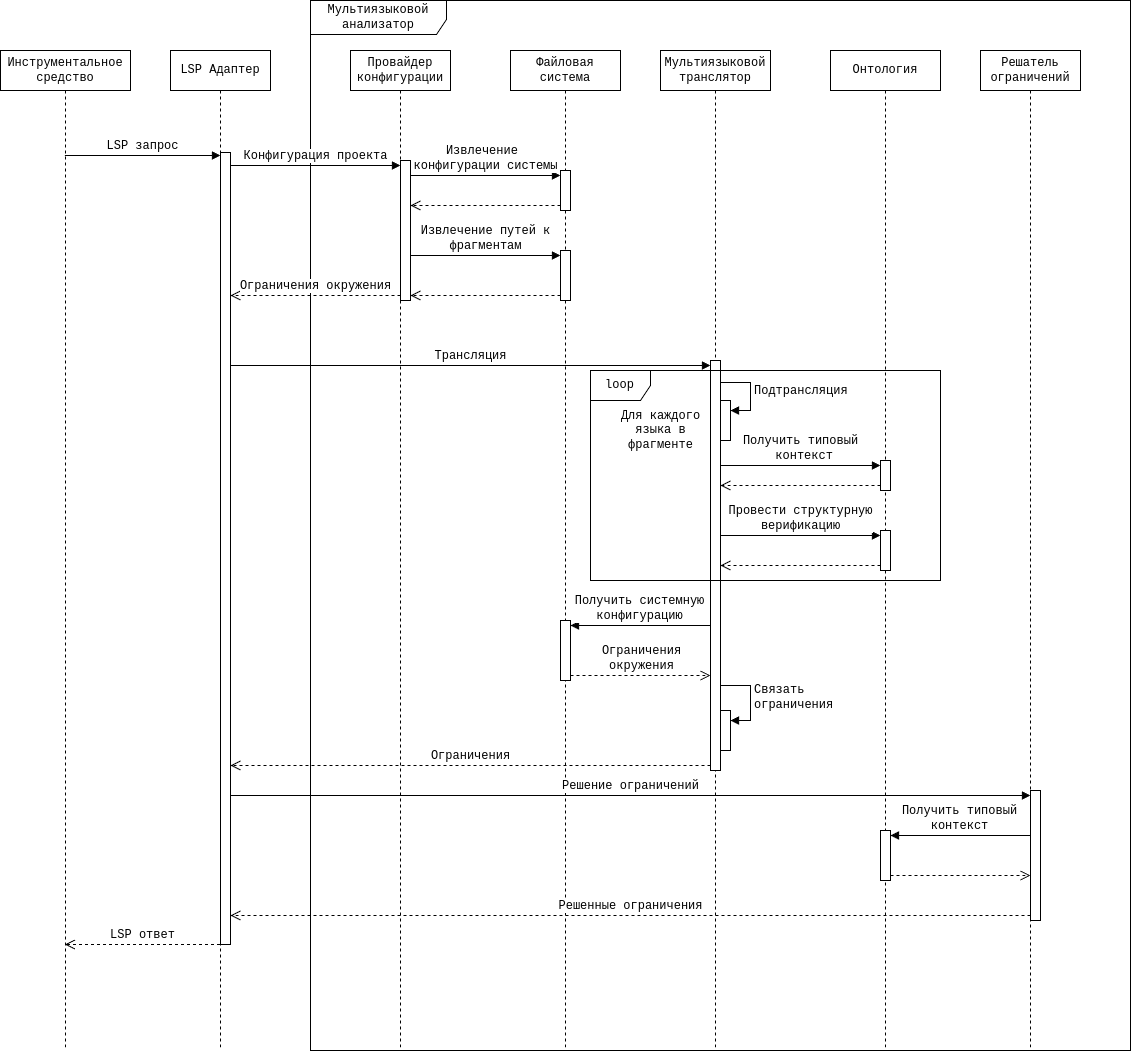

The diagram above was exported from draw.io. Its source (the exported page's mxGraphModel, read from the mxfile embedded in the PNG):
<mxGraphModel dx="2487" dy="1295" grid="0" gridSize="10" guides="1" tooltips="1" connect="1" arrows="1" fold="1" page="0" pageScale="1" pageWidth="850" pageHeight="1100" math="0" shadow="0">
  <root>
    <mxCell id="0" />
    <mxCell id="1" parent="0" />
    <mxCell id="Uo3D2fISTWGA5ru6JgWc-18" value="Мультиязыковой анализатор" style="shape=umlFrame;whiteSpace=wrap;html=1;pointerEvents=0;strokeColor=default;align=center;verticalAlign=middle;fontFamily=Courier New;fontSize=12;fontColor=default;fillColor=default;width=136;height=34;" parent="1" vertex="1">
      <mxGeometry x="-120" y="-10" width="820" height="1050" as="geometry" />
    </mxCell>
    <mxCell id="Uo3D2fISTWGA5ru6JgWc-1" value="LSP Адаптер" style="shape=umlLifeline;perimeter=lifelinePerimeter;whiteSpace=wrap;html=1;container=1;dropTarget=0;collapsible=0;recursiveResize=0;outlineConnect=0;portConstraint=eastwest;newEdgeStyle={&quot;edgeStyle&quot;:&quot;elbowEdgeStyle&quot;,&quot;elbow&quot;:&quot;vertical&quot;,&quot;curved&quot;:0,&quot;rounded&quot;:0};fontFamily=Courier New;" parent="1" vertex="1">
      <mxGeometry x="-260" y="40" width="100" height="1000" as="geometry" />
    </mxCell>
    <mxCell id="Uo3D2fISTWGA5ru6JgWc-22" value="" style="html=1;points=[[0,0,0,0,5],[0,1,0,0,-5],[1,0,0,0,5],[1,1,0,0,-5]];perimeter=orthogonalPerimeter;outlineConnect=0;targetShapes=umlLifeline;portConstraint=eastwest;newEdgeStyle={&quot;curved&quot;:0,&quot;rounded&quot;:0};strokeColor=default;align=center;verticalAlign=middle;fontFamily=Courier New;fontSize=12;fontColor=default;fillColor=default;" parent="Uo3D2fISTWGA5ru6JgWc-1" vertex="1">
      <mxGeometry x="50" y="102" width="10" height="792" as="geometry" />
    </mxCell>
    <mxCell id="Uo3D2fISTWGA5ru6JgWc-2" value="Провайдер конфигурации" style="shape=umlLifeline;perimeter=lifelinePerimeter;whiteSpace=wrap;html=1;container=1;dropTarget=0;collapsible=0;recursiveResize=0;outlineConnect=0;portConstraint=eastwest;newEdgeStyle={&quot;edgeStyle&quot;:&quot;elbowEdgeStyle&quot;,&quot;elbow&quot;:&quot;vertical&quot;,&quot;curved&quot;:0,&quot;rounded&quot;:0};fontFamily=Courier New;" parent="1" vertex="1">
      <mxGeometry x="-80" y="40" width="100" height="999" as="geometry" />
    </mxCell>
    <mxCell id="Uo3D2fISTWGA5ru6JgWc-14" value="" style="html=1;points=[[0,0,0,0,5],[0,1,0,0,-5],[1,0,0,0,5],[1,1,0,0,-5]];perimeter=orthogonalPerimeter;outlineConnect=0;targetShapes=umlLifeline;portConstraint=eastwest;newEdgeStyle={&quot;curved&quot;:0,&quot;rounded&quot;:0};strokeColor=default;align=center;verticalAlign=middle;fontFamily=Courier New;fontSize=12;fontColor=default;fillColor=default;" parent="Uo3D2fISTWGA5ru6JgWc-2" vertex="1">
      <mxGeometry x="50" y="110" width="10" height="140" as="geometry" />
    </mxCell>
    <mxCell id="Uo3D2fISTWGA5ru6JgWc-3" value="Решатель ограничений" style="shape=umlLifeline;perimeter=lifelinePerimeter;whiteSpace=wrap;html=1;container=1;dropTarget=0;collapsible=0;recursiveResize=0;outlineConnect=0;portConstraint=eastwest;newEdgeStyle={&quot;edgeStyle&quot;:&quot;elbowEdgeStyle&quot;,&quot;elbow&quot;:&quot;vertical&quot;,&quot;curved&quot;:0,&quot;rounded&quot;:0};fontFamily=Courier New;" parent="1" vertex="1">
      <mxGeometry x="550" y="40" width="100" height="999" as="geometry" />
    </mxCell>
    <mxCell id="Uo3D2fISTWGA5ru6JgWc-63" value="" style="html=1;points=[[0,0,0,0,5],[0,1,0,0,-5],[1,0,0,0,5],[1,1,0,0,-5]];perimeter=orthogonalPerimeter;outlineConnect=0;targetShapes=umlLifeline;portConstraint=eastwest;newEdgeStyle={&quot;curved&quot;:0,&quot;rounded&quot;:0};strokeColor=default;align=center;verticalAlign=middle;fontFamily=Courier New;fontSize=12;fontColor=default;fillColor=default;" parent="Uo3D2fISTWGA5ru6JgWc-3" vertex="1">
      <mxGeometry x="50" y="740" width="10" height="130" as="geometry" />
    </mxCell>
    <mxCell id="Uo3D2fISTWGA5ru6JgWc-4" value="Мультиязыковой транслятор" style="shape=umlLifeline;perimeter=lifelinePerimeter;whiteSpace=wrap;html=1;container=1;dropTarget=0;collapsible=0;recursiveResize=0;outlineConnect=0;portConstraint=eastwest;newEdgeStyle={&quot;edgeStyle&quot;:&quot;elbowEdgeStyle&quot;,&quot;elbow&quot;:&quot;vertical&quot;,&quot;curved&quot;:0,&quot;rounded&quot;:0};fontFamily=Courier New;" parent="1" vertex="1">
      <mxGeometry x="230" y="40" width="110" height="999" as="geometry" />
    </mxCell>
    <mxCell id="Uo3D2fISTWGA5ru6JgWc-32" value="" style="html=1;points=[[0,0,0,0,5],[0,1,0,0,-5],[1,0,0,0,5],[1,1,0,0,-5]];perimeter=orthogonalPerimeter;outlineConnect=0;targetShapes=umlLifeline;portConstraint=eastwest;newEdgeStyle={&quot;curved&quot;:0,&quot;rounded&quot;:0};strokeColor=default;align=center;verticalAlign=middle;fontFamily=Courier New;fontSize=12;fontColor=default;fillColor=default;" parent="Uo3D2fISTWGA5ru6JgWc-4" vertex="1">
      <mxGeometry x="50" y="310" width="10" height="410" as="geometry" />
    </mxCell>
    <mxCell id="Uo3D2fISTWGA5ru6JgWc-41" value="" style="html=1;points=[[0,0,0,0,5],[0,1,0,0,-5],[1,0,0,0,5],[1,1,0,0,-5]];perimeter=orthogonalPerimeter;outlineConnect=0;targetShapes=umlLifeline;portConstraint=eastwest;newEdgeStyle={&quot;curved&quot;:0,&quot;rounded&quot;:0};strokeColor=default;align=center;verticalAlign=middle;fontFamily=Courier New;fontSize=12;fontColor=default;fillColor=default;" parent="Uo3D2fISTWGA5ru6JgWc-4" vertex="1">
      <mxGeometry x="60" y="350" width="10" height="40" as="geometry" />
    </mxCell>
    <mxCell id="Uo3D2fISTWGA5ru6JgWc-42" value="Подтрансляция" style="html=1;align=left;spacingLeft=2;endArrow=block;rounded=0;edgeStyle=orthogonalEdgeStyle;curved=0;rounded=0;fontFamily=Courier New;fontSize=12;fontColor=default;" parent="Uo3D2fISTWGA5ru6JgWc-4" target="Uo3D2fISTWGA5ru6JgWc-41" edge="1">
      <mxGeometry relative="1" as="geometry">
        <mxPoint x="60" y="332" as="sourcePoint" />
        <Array as="points">
          <mxPoint x="90" y="360" />
        </Array>
      </mxGeometry>
    </mxCell>
    <mxCell id="Uo3D2fISTWGA5ru6JgWc-59" value="" style="html=1;points=[[0,0,0,0,5],[0,1,0,0,-5],[1,0,0,0,5],[1,1,0,0,-5]];perimeter=orthogonalPerimeter;outlineConnect=0;targetShapes=umlLifeline;portConstraint=eastwest;newEdgeStyle={&quot;curved&quot;:0,&quot;rounded&quot;:0};strokeColor=default;align=center;verticalAlign=middle;fontFamily=Courier New;fontSize=12;fontColor=default;fillColor=default;" parent="Uo3D2fISTWGA5ru6JgWc-4" vertex="1">
      <mxGeometry x="60" y="660" width="10" height="40" as="geometry" />
    </mxCell>
    <mxCell id="Uo3D2fISTWGA5ru6JgWc-60" value="&lt;div&gt;Связать&lt;/div&gt;&lt;div&gt;ограничения&lt;br&gt;&lt;/div&gt;" style="html=1;align=left;spacingLeft=2;endArrow=block;rounded=0;edgeStyle=orthogonalEdgeStyle;curved=0;rounded=0;fontFamily=Courier New;fontSize=12;fontColor=default;" parent="Uo3D2fISTWGA5ru6JgWc-4" target="Uo3D2fISTWGA5ru6JgWc-59" edge="1">
      <mxGeometry relative="1" as="geometry">
        <mxPoint x="60" y="635" as="sourcePoint" />
        <Array as="points">
          <mxPoint x="90" y="670" />
        </Array>
      </mxGeometry>
    </mxCell>
    <mxCell id="Uo3D2fISTWGA5ru6JgWc-5" value="Онтология" style="shape=umlLifeline;perimeter=lifelinePerimeter;whiteSpace=wrap;html=1;container=1;dropTarget=0;collapsible=0;recursiveResize=0;outlineConnect=0;portConstraint=eastwest;newEdgeStyle={&quot;edgeStyle&quot;:&quot;elbowEdgeStyle&quot;,&quot;elbow&quot;:&quot;vertical&quot;,&quot;curved&quot;:0,&quot;rounded&quot;:0};fontFamily=Courier New;" parent="1" vertex="1">
      <mxGeometry x="400" y="40" width="110" height="999" as="geometry" />
    </mxCell>
    <mxCell id="Uo3D2fISTWGA5ru6JgWc-70" value="" style="html=1;points=[[0,0,0,0,5],[0,1,0,0,-5],[1,0,0,0,5],[1,1,0,0,-5]];perimeter=orthogonalPerimeter;outlineConnect=0;targetShapes=umlLifeline;portConstraint=eastwest;newEdgeStyle={&quot;curved&quot;:0,&quot;rounded&quot;:0};strokeColor=default;align=center;verticalAlign=middle;fontFamily=Courier New;fontSize=12;fontColor=default;fillColor=default;" parent="Uo3D2fISTWGA5ru6JgWc-5" vertex="1">
      <mxGeometry x="50" y="780" width="10" height="50" as="geometry" />
    </mxCell>
    <mxCell id="Uo3D2fISTWGA5ru6JgWc-6" value="Файловая система" style="shape=umlLifeline;perimeter=lifelinePerimeter;whiteSpace=wrap;html=1;container=1;dropTarget=0;collapsible=0;recursiveResize=0;outlineConnect=0;portConstraint=eastwest;newEdgeStyle={&quot;edgeStyle&quot;:&quot;elbowEdgeStyle&quot;,&quot;elbow&quot;:&quot;vertical&quot;,&quot;curved&quot;:0,&quot;rounded&quot;:0};fontFamily=Courier New;" parent="1" vertex="1">
      <mxGeometry x="80" y="40" width="110" height="999" as="geometry" />
    </mxCell>
    <mxCell id="Uo3D2fISTWGA5ru6JgWc-25" value="" style="html=1;points=[[0,0,0,0,5],[0,1,0,0,-5],[1,0,0,0,5],[1,1,0,0,-5]];perimeter=orthogonalPerimeter;outlineConnect=0;targetShapes=umlLifeline;portConstraint=eastwest;newEdgeStyle={&quot;curved&quot;:0,&quot;rounded&quot;:0};strokeColor=default;align=center;verticalAlign=middle;fontFamily=Courier New;fontSize=12;fontColor=default;fillColor=default;" parent="Uo3D2fISTWGA5ru6JgWc-6" vertex="1">
      <mxGeometry x="50" y="120" width="10" height="40" as="geometry" />
    </mxCell>
    <mxCell id="Uo3D2fISTWGA5ru6JgWc-29" value="" style="html=1;points=[[0,0,0,0,5],[0,1,0,0,-5],[1,0,0,0,5],[1,1,0,0,-5]];perimeter=orthogonalPerimeter;outlineConnect=0;targetShapes=umlLifeline;portConstraint=eastwest;newEdgeStyle={&quot;curved&quot;:0,&quot;rounded&quot;:0};strokeColor=default;align=center;verticalAlign=middle;fontFamily=Courier New;fontSize=12;fontColor=default;fillColor=default;" parent="Uo3D2fISTWGA5ru6JgWc-6" vertex="1">
      <mxGeometry x="50" y="200" width="10" height="50" as="geometry" />
    </mxCell>
    <mxCell id="Uo3D2fISTWGA5ru6JgWc-54" value="" style="html=1;points=[[0,0,0,0,5],[0,1,0,0,-5],[1,0,0,0,5],[1,1,0,0,-5]];perimeter=orthogonalPerimeter;outlineConnect=0;targetShapes=umlLifeline;portConstraint=eastwest;newEdgeStyle={&quot;curved&quot;:0,&quot;rounded&quot;:0};strokeColor=default;align=center;verticalAlign=middle;fontFamily=Courier New;fontSize=12;fontColor=default;fillColor=default;" parent="Uo3D2fISTWGA5ru6JgWc-6" vertex="1">
      <mxGeometry x="50" y="570" width="10" height="60" as="geometry" />
    </mxCell>
    <mxCell id="Uo3D2fISTWGA5ru6JgWc-10" value="Инструментальное средство" style="shape=umlLifeline;perimeter=lifelinePerimeter;whiteSpace=wrap;html=1;container=1;dropTarget=0;collapsible=0;recursiveResize=0;outlineConnect=0;portConstraint=eastwest;newEdgeStyle={&quot;edgeStyle&quot;:&quot;elbowEdgeStyle&quot;,&quot;elbow&quot;:&quot;vertical&quot;,&quot;curved&quot;:0,&quot;rounded&quot;:0};fontFamily=Courier New;" parent="1" vertex="1">
      <mxGeometry x="-430" y="40" width="130" height="1000" as="geometry" />
    </mxCell>
    <mxCell id="Uo3D2fISTWGA5ru6JgWc-12" value="LSP запрос" style="html=1;verticalAlign=bottom;endArrow=block;curved=0;rounded=0;entryX=0;entryY=0;entryDx=0;entryDy=5;fontFamily=Courier New;fontSize=12;fontColor=default;" parent="1" source="Uo3D2fISTWGA5ru6JgWc-10" edge="1">
      <mxGeometry relative="1" as="geometry">
        <mxPoint x="-345" y="146" as="sourcePoint" />
        <mxPoint x="-210.00000000000023" y="145.00000000000318" as="targetPoint" />
      </mxGeometry>
    </mxCell>
    <mxCell id="Uo3D2fISTWGA5ru6JgWc-13" value="LSP ответ" style="html=1;verticalAlign=bottom;endArrow=open;dashed=1;endSize=8;curved=0;rounded=0;fontFamily=Courier New;fontSize=12;fontColor=default;" parent="1" source="Uo3D2fISTWGA5ru6JgWc-1" target="Uo3D2fISTWGA5ru6JgWc-10" edge="1">
      <mxGeometry relative="1" as="geometry">
        <mxPoint x="-345" y="216" as="targetPoint" />
        <mxPoint x="-210.00000000000023" y="995.9999999999968" as="sourcePoint" />
        <Array as="points">
          <mxPoint x="-258" y="934" />
        </Array>
      </mxGeometry>
    </mxCell>
    <mxCell id="Uo3D2fISTWGA5ru6JgWc-15" value="Конфигурация проекта" style="html=1;verticalAlign=bottom;endArrow=block;curved=0;rounded=0;entryX=0;entryY=0;entryDx=0;entryDy=5;fontFamily=Courier New;fontSize=12;fontColor=default;" parent="1" source="Uo3D2fISTWGA5ru6JgWc-22" target="Uo3D2fISTWGA5ru6JgWc-14" edge="1">
      <mxGeometry relative="1" as="geometry">
        <mxPoint x="-200.00000000000023" y="155" as="sourcePoint" />
      </mxGeometry>
    </mxCell>
    <mxCell id="Uo3D2fISTWGA5ru6JgWc-16" value="Ограничения окружения" style="html=1;verticalAlign=bottom;endArrow=open;dashed=1;endSize=8;curved=0;rounded=0;exitX=0;exitY=1;exitDx=0;exitDy=-5;fontFamily=Courier New;fontSize=12;fontColor=default;" parent="1" source="Uo3D2fISTWGA5ru6JgWc-14" target="Uo3D2fISTWGA5ru6JgWc-22" edge="1">
      <mxGeometry relative="1" as="geometry">
        <mxPoint x="-200.00000000000023" y="285" as="targetPoint" />
      </mxGeometry>
    </mxCell>
    <mxCell id="Uo3D2fISTWGA5ru6JgWc-26" value="&lt;div&gt;Извлечение&amp;nbsp;&lt;/div&gt;&lt;div&gt;конфигурации системы&lt;/div&gt;" style="html=1;verticalAlign=bottom;endArrow=block;curved=0;rounded=0;entryX=0;entryY=0;entryDx=0;entryDy=5;fontFamily=Courier New;fontSize=12;fontColor=default;" parent="1" source="Uo3D2fISTWGA5ru6JgWc-14" target="Uo3D2fISTWGA5ru6JgWc-25" edge="1">
      <mxGeometry relative="1" as="geometry">
        <mxPoint x="64" y="163" as="sourcePoint" />
      </mxGeometry>
    </mxCell>
    <mxCell id="Uo3D2fISTWGA5ru6JgWc-27" value="" style="html=1;verticalAlign=bottom;endArrow=open;dashed=1;endSize=8;curved=0;rounded=0;exitX=0;exitY=1;exitDx=0;exitDy=-5;fontFamily=Courier New;fontSize=12;fontColor=default;" parent="1" source="Uo3D2fISTWGA5ru6JgWc-25" target="Uo3D2fISTWGA5ru6JgWc-14" edge="1">
      <mxGeometry relative="1" as="geometry">
        <mxPoint x="64" y="233" as="targetPoint" />
      </mxGeometry>
    </mxCell>
    <mxCell id="Uo3D2fISTWGA5ru6JgWc-31" value="" style="html=1;verticalAlign=bottom;endArrow=open;dashed=1;endSize=8;curved=0;rounded=0;exitX=0;exitY=1;exitDx=0;exitDy=-5;fontFamily=Courier New;fontSize=12;fontColor=default;" parent="1" source="Uo3D2fISTWGA5ru6JgWc-29" target="Uo3D2fISTWGA5ru6JgWc-14" edge="1">
      <mxGeometry relative="1" as="geometry">
        <mxPoint x="64" y="289" as="targetPoint" />
      </mxGeometry>
    </mxCell>
    <mxCell id="Uo3D2fISTWGA5ru6JgWc-30" value="&lt;div&gt;Извлечение путей к&lt;/div&gt;&lt;div&gt;фрагментам&lt;br&gt;&lt;/div&gt;" style="html=1;verticalAlign=bottom;endArrow=block;curved=0;rounded=0;entryX=0;entryY=0;entryDx=0;entryDy=5;fontFamily=Courier New;fontSize=12;fontColor=default;" parent="1" source="Uo3D2fISTWGA5ru6JgWc-14" target="Uo3D2fISTWGA5ru6JgWc-29" edge="1">
      <mxGeometry relative="1" as="geometry">
        <mxPoint x="64" y="219" as="sourcePoint" />
      </mxGeometry>
    </mxCell>
    <mxCell id="Uo3D2fISTWGA5ru6JgWc-33" value="Трансляция" style="html=1;verticalAlign=bottom;endArrow=block;curved=0;rounded=0;entryX=0;entryY=0;entryDx=0;entryDy=5;fontFamily=Courier New;fontSize=12;fontColor=default;" parent="1" source="Uo3D2fISTWGA5ru6JgWc-22" target="Uo3D2fISTWGA5ru6JgWc-32" edge="1">
      <mxGeometry relative="1" as="geometry">
        <mxPoint x="213" y="354" as="sourcePoint" />
      </mxGeometry>
    </mxCell>
    <mxCell id="Uo3D2fISTWGA5ru6JgWc-34" value="Ограничения" style="html=1;verticalAlign=bottom;endArrow=open;dashed=1;endSize=8;curved=0;rounded=0;exitX=0;exitY=1;exitDx=0;exitDy=-5;fontFamily=Courier New;fontSize=12;fontColor=default;" parent="1" source="Uo3D2fISTWGA5ru6JgWc-32" target="Uo3D2fISTWGA5ru6JgWc-22" edge="1">
      <mxGeometry relative="1" as="geometry">
        <mxPoint x="213" y="424" as="targetPoint" />
      </mxGeometry>
    </mxCell>
    <mxCell id="Uo3D2fISTWGA5ru6JgWc-40" value="loop" style="shape=umlFrame;whiteSpace=wrap;html=1;pointerEvents=0;strokeColor=default;align=center;verticalAlign=middle;fontFamily=Courier New;fontSize=12;fontColor=default;fillColor=default;" parent="1" vertex="1">
      <mxGeometry x="160" y="360" width="350" height="210" as="geometry" />
    </mxCell>
    <mxCell id="Uo3D2fISTWGA5ru6JgWc-44" value="&lt;div&gt;Для каждого&lt;/div&gt;&lt;div&gt;языка в&lt;/div&gt;&lt;div&gt;фрагменте&lt;br&gt;&lt;/div&gt;" style="text;html=1;align=center;verticalAlign=middle;resizable=0;points=[];autosize=1;strokeColor=none;fillColor=none;fontFamily=Courier New;fontSize=12;fontColor=default;" parent="1" vertex="1">
      <mxGeometry x="180" y="390" width="100" height="60" as="geometry" />
    </mxCell>
    <mxCell id="Uo3D2fISTWGA5ru6JgWc-45" value="" style="html=1;points=[[0,0,0,0,5],[0,1,0,0,-5],[1,0,0,0,5],[1,1,0,0,-5]];perimeter=orthogonalPerimeter;outlineConnect=0;targetShapes=umlLifeline;portConstraint=eastwest;newEdgeStyle={&quot;curved&quot;:0,&quot;rounded&quot;:0};strokeColor=default;align=center;verticalAlign=middle;fontFamily=Courier New;fontSize=12;fontColor=default;fillColor=default;" parent="1" vertex="1">
      <mxGeometry x="450" y="450" width="10" height="30" as="geometry" />
    </mxCell>
    <mxCell id="Uo3D2fISTWGA5ru6JgWc-46" value="&lt;div&gt;Получить типовый&lt;/div&gt;&lt;div&gt;&amp;nbsp;контекст&lt;/div&gt;" style="html=1;verticalAlign=bottom;endArrow=block;curved=0;rounded=0;entryX=0;entryY=0;entryDx=0;entryDy=5;fontFamily=Courier New;fontSize=12;fontColor=default;" parent="1" source="Uo3D2fISTWGA5ru6JgWc-32" target="Uo3D2fISTWGA5ru6JgWc-45" edge="1">
      <mxGeometry relative="1" as="geometry">
        <mxPoint x="379" y="433" as="sourcePoint" />
      </mxGeometry>
    </mxCell>
    <mxCell id="Uo3D2fISTWGA5ru6JgWc-47" value="" style="html=1;verticalAlign=bottom;endArrow=open;dashed=1;endSize=8;curved=0;rounded=0;exitX=0;exitY=1;exitDx=0;exitDy=-5;fontFamily=Courier New;fontSize=12;fontColor=default;" parent="1" source="Uo3D2fISTWGA5ru6JgWc-45" target="Uo3D2fISTWGA5ru6JgWc-32" edge="1">
      <mxGeometry relative="1" as="geometry">
        <mxPoint x="379" y="503" as="targetPoint" />
      </mxGeometry>
    </mxCell>
    <mxCell id="Uo3D2fISTWGA5ru6JgWc-49" value="" style="html=1;points=[[0,0,0,0,5],[0,1,0,0,-5],[1,0,0,0,5],[1,1,0,0,-5]];perimeter=orthogonalPerimeter;outlineConnect=0;targetShapes=umlLifeline;portConstraint=eastwest;newEdgeStyle={&quot;curved&quot;:0,&quot;rounded&quot;:0};strokeColor=default;align=center;verticalAlign=middle;fontFamily=Courier New;fontSize=12;fontColor=default;fillColor=default;" parent="1" vertex="1">
      <mxGeometry x="450" y="520" width="10" height="40" as="geometry" />
    </mxCell>
    <mxCell id="Uo3D2fISTWGA5ru6JgWc-50" value="&lt;div&gt;Провести структурную&lt;/div&gt;&lt;div&gt;верификацию&lt;br&gt;&lt;/div&gt;" style="html=1;verticalAlign=bottom;endArrow=block;curved=0;rounded=0;entryX=0;entryY=0;entryDx=0;entryDy=5;fontFamily=Courier New;fontSize=12;fontColor=default;" parent="1" source="Uo3D2fISTWGA5ru6JgWc-32" target="Uo3D2fISTWGA5ru6JgWc-49" edge="1">
      <mxGeometry relative="1" as="geometry">
        <mxPoint x="379" y="498" as="sourcePoint" />
      </mxGeometry>
    </mxCell>
    <mxCell id="Uo3D2fISTWGA5ru6JgWc-51" value="" style="html=1;verticalAlign=bottom;endArrow=open;dashed=1;endSize=8;curved=0;rounded=0;exitX=0;exitY=1;exitDx=0;exitDy=-5;fontFamily=Courier New;fontSize=12;fontColor=default;" parent="1" source="Uo3D2fISTWGA5ru6JgWc-49" target="Uo3D2fISTWGA5ru6JgWc-32" edge="1">
      <mxGeometry relative="1" as="geometry">
        <mxPoint x="379" y="568" as="targetPoint" />
      </mxGeometry>
    </mxCell>
    <mxCell id="Uo3D2fISTWGA5ru6JgWc-55" value="&lt;div&gt;Получить системную&lt;/div&gt;&lt;div&gt;конфигурацию&lt;br&gt;&lt;/div&gt;" style="html=1;verticalAlign=bottom;endArrow=block;curved=0;rounded=0;entryX=1;entryY=0;entryDx=0;entryDy=5;fontFamily=Courier New;fontSize=12;fontColor=default;" parent="1" source="Uo3D2fISTWGA5ru6JgWc-32" target="Uo3D2fISTWGA5ru6JgWc-54" edge="1">
      <mxGeometry relative="1" as="geometry">
        <mxPoint x="214" y="575" as="sourcePoint" />
      </mxGeometry>
    </mxCell>
    <mxCell id="Uo3D2fISTWGA5ru6JgWc-56" value="&lt;div&gt;Ограничения&lt;/div&gt;&lt;div&gt;окружения&lt;br&gt;&lt;/div&gt;" style="html=1;verticalAlign=bottom;endArrow=open;dashed=1;endSize=8;curved=0;rounded=0;exitX=1;exitY=1;exitDx=0;exitDy=-5;fontFamily=Courier New;fontSize=12;fontColor=default;" parent="1" source="Uo3D2fISTWGA5ru6JgWc-54" target="Uo3D2fISTWGA5ru6JgWc-32" edge="1">
      <mxGeometry relative="1" as="geometry">
        <mxPoint x="214" y="645" as="targetPoint" />
      </mxGeometry>
    </mxCell>
    <mxCell id="Uo3D2fISTWGA5ru6JgWc-64" value="Решение ограничений" style="html=1;verticalAlign=bottom;endArrow=block;curved=0;rounded=0;entryX=0;entryY=0;entryDx=0;entryDy=5;fontFamily=Courier New;fontSize=12;fontColor=default;" parent="1" source="Uo3D2fISTWGA5ru6JgWc-22" target="Uo3D2fISTWGA5ru6JgWc-63" edge="1">
      <mxGeometry relative="1" as="geometry">
        <mxPoint x="528" y="798" as="sourcePoint" />
      </mxGeometry>
    </mxCell>
    <mxCell id="Uo3D2fISTWGA5ru6JgWc-65" value="Решенные ограничения" style="html=1;verticalAlign=bottom;endArrow=open;dashed=1;endSize=8;curved=0;rounded=0;exitX=0;exitY=1;exitDx=0;exitDy=-5;fontFamily=Courier New;fontSize=12;fontColor=default;" parent="1" source="Uo3D2fISTWGA5ru6JgWc-63" target="Uo3D2fISTWGA5ru6JgWc-22" edge="1">
      <mxGeometry relative="1" as="geometry">
        <mxPoint x="528" y="868" as="targetPoint" />
      </mxGeometry>
    </mxCell>
    <mxCell id="Uo3D2fISTWGA5ru6JgWc-71" value="&lt;div&gt;Получить типовый&lt;/div&gt;&lt;div&gt;контекст&lt;br&gt;&lt;/div&gt;" style="html=1;verticalAlign=bottom;endArrow=block;curved=0;rounded=0;entryX=1;entryY=0;entryDx=0;entryDy=5;fontFamily=Courier New;fontSize=12;fontColor=default;" parent="1" source="Uo3D2fISTWGA5ru6JgWc-63" target="Uo3D2fISTWGA5ru6JgWc-70" edge="1">
      <mxGeometry relative="1" as="geometry">
        <mxPoint x="529" y="817" as="sourcePoint" />
      </mxGeometry>
    </mxCell>
    <mxCell id="Uo3D2fISTWGA5ru6JgWc-72" value="" style="html=1;verticalAlign=bottom;endArrow=open;dashed=1;endSize=8;curved=0;rounded=0;exitX=1;exitY=1;exitDx=0;exitDy=-5;fontFamily=Courier New;fontSize=12;fontColor=default;" parent="1" source="Uo3D2fISTWGA5ru6JgWc-70" target="Uo3D2fISTWGA5ru6JgWc-63" edge="1">
      <mxGeometry relative="1" as="geometry">
        <mxPoint x="529" y="887" as="targetPoint" />
      </mxGeometry>
    </mxCell>
  </root>
</mxGraphModel>